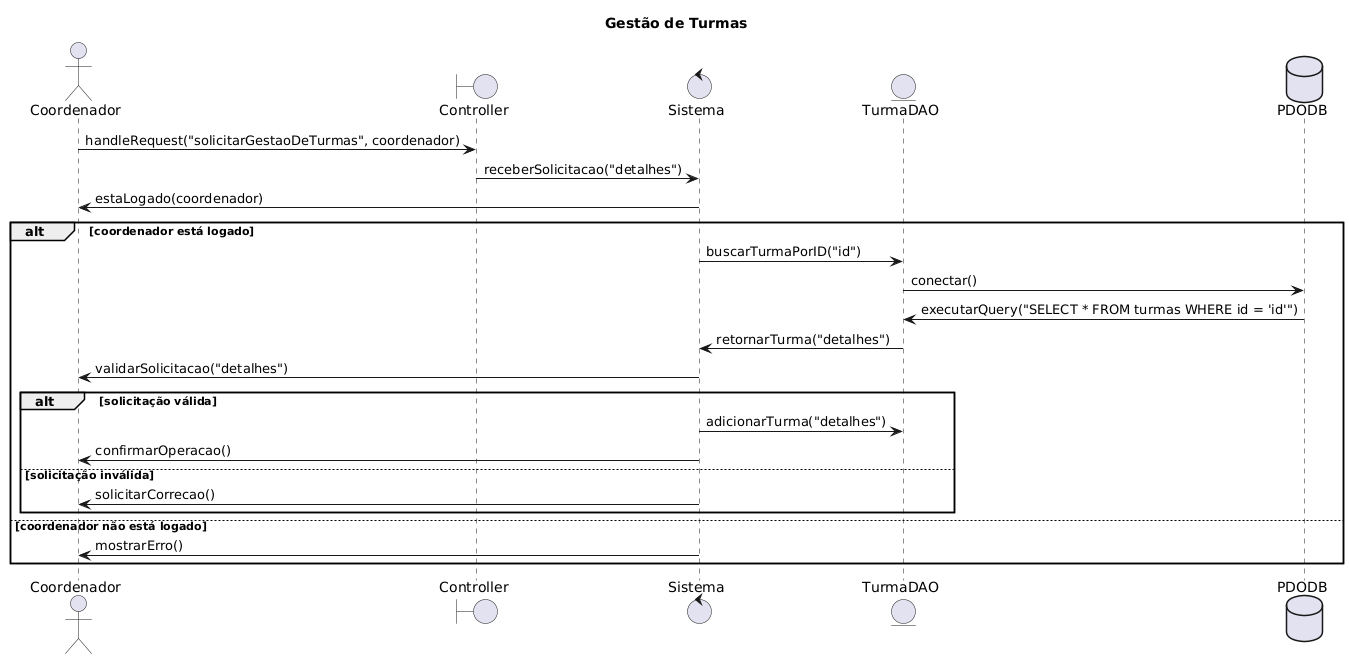

The diagram above was rendered by PlantUML. Its source (embedded in the PNG):
@startuml
title Gestão de Turmas
actor Coordenador
boundary Controller
control Sistema
entity TurmaDAO
database PDODB

Coordenador -> Controller: handleRequest("solicitarGestaoDeTurmas", coordenador)
Controller -> Sistema: receberSolicitacao("detalhes")
Sistema -> Coordenador: estaLogado(coordenador)
alt coordenador está logado
    Sistema -> TurmaDAO: buscarTurmaPorID("id")
    TurmaDAO -> PDODB: conectar()
    PDODB -> TurmaDAO: executarQuery("SELECT * FROM turmas WHERE id = 'id'")
    TurmaDAO -> Sistema: retornarTurma("detalhes")
    Sistema -> Coordenador: validarSolicitacao("detalhes")
    alt solicitação válida
        Sistema -> TurmaDAO: adicionarTurma("detalhes")
        Sistema -> Coordenador: confirmarOperacao()
    else solicitação inválida
        Sistema -> Coordenador: solicitarCorrecao()
    end
else coordenador não está logado
    Sistema -> Coordenador: mostrarErro()
end
@enduml